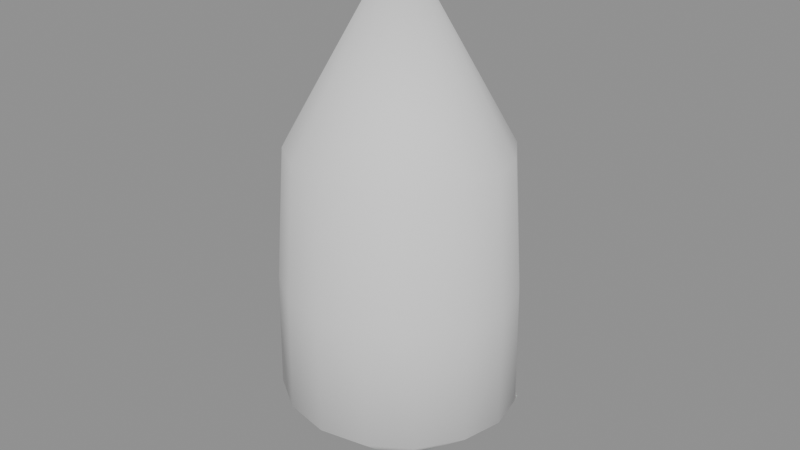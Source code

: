 # Source: b_build06_b_hit.blend  (saved by Blender 5.2.45; exported with 4.5.12 LTS)
import bpy
from mathutils import Matrix  # noqa: F401  (used for matrix-valued properties, if any)

bpy.ops.wm.read_factory_settings(use_empty=True)
scene = bpy.context.scene
scene.name = 'Scene'

# ---- collections
col_b_build06_b_hit = bpy.data.collections.new('b_build06_b_hit'); scene.collection.children.link(col_b_build06_b_hit)

# ---- materials (node trees are filled in below, after node groups)
mat_b_build06_b_hit_mat_0 = bpy.data.materials.new('b_build06_b_hit_mat_0')

# ---- material node trees
mat_b_build06_b_hit_mat_0.use_nodes = True; mat_b_build06_b_hit_mat_0.node_tree.nodes.clear()
_N = mat_b_build06_b_hit_mat_0.node_tree.nodes; _L = mat_b_build06_b_hit_mat_0.node_tree.links
n0 = _N.new('ShaderNodeBsdfPrincipled'); n0.name = 'Principled BSDF'; n0.location = (-200, 100)
n0.inputs[2].default_value = 0.8
n0.inputs[10].default_value = 0.005
n1 = _N.new('ShaderNodeOutputMaterial'); n1.name = 'Material Output'; n1.location = (200, 100)
_L.new(n0.outputs[0], n1.inputs[0])
n1.is_active_output = True

# ---- meshes
me_b_build06_b_hit_mesh_0 = bpy.data.meshes.new('b_build06_b_hit_mesh_0')
me_b_build06_b_hit_mesh_0.from_pydata([(0.0, 0.0, -16.9), (-9.701, -9.066, -5.229), (-12.68, -4.615, -5.229), (0.0, 0.0, -16.9), (9.701, 9.066, -5.229), (12.68, 4.615, -5.229), (5.25, 12.04, -5.229), (-5.25, -12.04, -5.229), (6e-07, 13.08, -5.229), (6e-07, -13.08, -5.229), (-13.72, 0.0, -5.229), (13.72, 0.0, -5.229), (1.35e-06, -11.87, 23.28), (0.0, 0.0, 44.97), (-4.773, -10.92, 23.28), (1.35e-06, 11.87, 23.28), (0.0, 0.0, 44.97), (4.773, 10.92, 23.28), (-8.819, 8.219, 23.28), (-11.52, 4.173, 23.28), (0.0, 0.0, 44.97), (8.819, -8.219, 23.28), (11.52, -4.173, 23.28), (0.0, 0.0, 44.97), (0.0, 0.0, 44.97), (-8.819, -8.219, 23.28), (0.0, 0.0, 44.97), (8.819, 8.219, 23.28), (-12.47, 0.0, 23.28), (0.0, 0.0, 44.97), (12.47, 0.0, 23.28), (0.0, 0.0, 44.97), (12.68, -4.615, -5.229), (9.701, -9.066, -5.229), (-12.68, 4.615, -5.229), (-9.701, 9.066, -5.229), (0.0, 0.0, 44.97), (-11.52, -4.173, 23.28), (0.0, 0.0, 44.97), (11.52, 4.173, 23.28), (4.773, -10.92, 23.28), (0.0, 0.0, 44.97), (-4.773, 10.92, 23.28), (0.0, 0.0, 44.97), (5.25, -12.04, -5.229), (-5.25, 12.04, -5.229), (0.0, 0.0, 44.97), (0.0, 0.0, 44.97), (0.0, 0.0, 44.97), (0.0, 0.0, 44.97), (-12.47, -4.566, 8.26), (-9.546, -8.946, 8.26), (12.47, 4.566, 8.26), (9.546, 8.946, 8.26), (6e-07, 12.9, 8.26), (-5.166, 11.87, 8.26), (6e-07, -12.9, 8.26), (5.166, -11.87, 8.26), (-13.5, 0.0, 8.26), (13.5, 0.0, 8.26), (-9.546, 8.946, 8.26), (9.546, -8.946, 8.26), (-12.47, 4.566, 8.26), (12.47, -4.566, 8.26), (5.166, 11.87, 8.26), (-5.166, -11.87, 8.26)], [], [(0, 1, 2), (3, 4, 5), (3, 6, 4), (0, 7, 1), (3, 8, 6), (0, 9, 7), (0, 2, 10), (3, 5, 11), (12, 13, 14), (15, 16, 17), (18, 19, 20), (21, 22, 23), (14, 24, 25), (17, 26, 27), (19, 28, 29), (22, 30, 31), (32, 33, 0), (34, 35, 3), (10, 34, 3), (11, 32, 0), (25, 36, 37), (27, 38, 39), (40, 21, 41), (42, 18, 43), (33, 44, 0), (35, 45, 3), (15, 42, 46), (12, 40, 47), (37, 48, 28), (39, 49, 30), (44, 9, 0), (45, 8, 3), (50, 51, 37), (52, 53, 39), (15, 54, 55), (12, 56, 57), (58, 50, 28), (59, 52, 30), (42, 55, 60), (40, 57, 61), (19, 18, 62), (22, 21, 63), (54, 15, 17), (56, 12, 14), (28, 19, 58), (30, 22, 59), (18, 60, 62), (21, 61, 63), (53, 64, 27), (51, 65, 25), (21, 40, 61), (65, 14, 25), (64, 17, 27), (18, 42, 60), (19, 62, 58), (22, 63, 59), (51, 25, 37), (53, 27, 39), (10, 2, 58), (11, 5, 59), (58, 62, 10), (59, 63, 11), (5, 4, 52), (2, 1, 50), (63, 61, 32), (62, 60, 34), (64, 54, 17), (65, 56, 14), (61, 33, 32), (60, 35, 34), (42, 15, 55), (40, 12, 57), (57, 44, 33), (55, 45, 35), (4, 53, 52), (1, 51, 50), (56, 9, 44), (54, 8, 45), (50, 37, 28), (52, 39, 30), (6, 64, 53), (7, 65, 51), (8, 54, 64), (9, 56, 65), (62, 34, 10), (63, 32, 11), (2, 50, 58), (5, 52, 59), (4, 6, 53), (1, 7, 51), (61, 57, 33), (60, 55, 35), (6, 8, 64), (7, 9, 65), (57, 56, 44), (55, 54, 45), (18, 20, 43), (36, 48, 37), (13, 24, 14), (40, 41, 47), (15, 46, 16), (21, 23, 41), (26, 38, 27), (12, 47, 13), (24, 36, 25), (38, 49, 39), (16, 26, 17), (22, 31, 23), (19, 29, 20), (48, 29, 28), (49, 31, 30), (42, 43, 46)])
me_b_build06_b_hit_mesh_0.polygons.foreach_set('use_smooth', [True] * 112)
_uv = me_b_build06_b_hit_mesh_0.uv_layers.new(name='UVMap')
_uv.uv.foreach_set('vector', [0.0, 1.0, 0.0, 1.0, 0.0, 1.0, 0.0, 1.0, 0.0, 1.0, 0.0, 1.0, 0.0, 1.0, 0.0, 1.0, 0.0, 1.0, 0.0, 1.0, 0.0, 1.0, 0.0, 1.0, 0.0, 1.0, 0.0, 1.0, 0.0, 1.0, 0.0, 1.0, 0.0, 1.0, 0.0, 1.0, 0.0, 1.0, 0.0, 1.0, 0.0, 1.0, 0.0, 1.0, 0.0, 1.0, 0.0, 1.0, 0.0, 1.0, 0.0, 1.0, 0.0, 1.0, 0.0, 1.0, 0.0, 1.0, 0.0, 1.0, 0.0, 1.0, 0.0, 1.0, 0.0, 1.0, 0.0, 1.0, 0.0, 1.0, 0.0, 1.0, 0.0, 1.0, 0.0, 1.0, 0.0, 1.0, 0.0, 1.0, 0.0, 1.0, 0.0, 1.0, 0.0, 1.0, 0.0, 1.0, 0.0, 1.0, 0.0, 1.0, 0.0, 1.0, 0.0, 1.0, 0.0, 1.0, 0.0, 1.0, 0.0, 1.0, 0.0, 1.0, 0.0, 1.0, 0.0, 1.0, 0.0, 1.0, 0.0, 1.0, 0.0, 1.0, 0.0, 1.0, 0.0, 1.0, 0.0, 1.0, 0.0, 1.0, 0.0, 1.0, 0.0, 1.0, 0.0, 1.0, 0.0, 1.0, 0.0, 1.0, 0.0, 1.0, 0.0, 1.0, 0.0, 1.0, 0.0, 1.0, 0.0, 1.0, 0.0, 1.0, 0.0, 1.0, 0.0, 1.0, 0.0, 1.0, 0.0, 1.0, 0.0, 1.0, 0.0, 1.0, 0.0, 1.0, 0.0, 1.0, 0.0, 1.0, 0.0, 1.0, 0.0, 1.0, 0.0, 1.0, 0.0, 1.0, 0.0, 1.0, 0.0, 1.0, 0.0, 1.0, 0.0, 1.0, 0.0, 1.0, 0.0, 1.0, 0.0, 1.0, 0.0, 1.0, 0.0, 1.0, 0.0, 1.0, 0.0, 1.0, 0.0, 1.0, 0.0, 1.0, 0.0, 1.0, 0.0, 1.0, 0.0, 1.0, 0.0, 1.0, 0.0, 1.0, 0.0, 1.0, 0.0, 1.0, 0.0, 1.0, 0.0, 1.0, 0.0, 1.0, 0.0, 1.0, 0.0, 1.0, 0.0, 1.0, 0.0, 1.0, 0.0, 1.0, 0.0, 1.0, 0.0, 1.0, 0.0, 1.0, 0.0, 1.0, 0.0, 1.0, 0.0, 1.0, 0.0, 1.0, 0.0, 1.0, 0.0, 1.0, 0.0, 1.0, 0.0, 1.0, 0.0, 1.0, 0.0, 1.0, 0.0, 1.0, 0.0, 1.0, 0.0, 1.0, 0.0, 1.0, 0.0, 1.0, 0.0, 1.0, 0.0, 1.0, 0.0, 1.0, 0.0, 1.0, 0.0, 1.0, 0.0, 1.0, 0.0, 1.0, 0.0, 1.0, 0.0, 1.0, 0.0, 1.0, 0.0, 1.0, 0.0, 1.0, 0.0, 1.0, 0.0, 1.0, 0.0, 1.0, 0.0, 1.0, 0.0, 1.0, 0.0, 1.0, 0.0, 1.0, 0.0, 1.0, 0.0, 1.0, 0.0, 1.0, 0.0, 1.0, 0.0, 1.0, 0.0, 1.0, 0.0, 1.0, 0.0, 1.0, 0.0, 1.0, 0.0, 1.0, 0.0, 1.0, 0.0, 1.0, 0.0, 1.0, 0.0, 1.0, 0.0, 1.0, 0.0, 1.0, 0.0, 1.0, 0.0, 1.0, 0.0, 1.0, 0.0, 1.0, 0.0, 1.0, 0.0, 1.0, 0.0, 1.0, 0.0, 1.0, 0.0, 1.0, 0.0, 1.0, 0.0, 1.0, 0.0, 1.0, 0.0, 1.0, 0.0, 1.0, 0.0, 1.0, 0.0, 1.0, 0.0, 1.0, 0.0, 1.0, 0.0, 1.0, 0.0, 1.0, 0.0, 1.0, 0.0, 1.0, 0.0, 1.0, 0.0, 1.0, 0.0, 1.0, 0.0, 1.0, 0.0, 1.0, 0.0, 1.0, 0.0, 1.0, 0.0, 1.0, 0.0, 1.0, 0.0, 1.0, 0.0, 1.0, 0.0, 1.0, 0.0, 1.0, 0.0, 1.0, 0.0, 1.0, 0.0, 1.0, 0.0, 1.0, 0.0, 1.0, 0.0, 1.0, 0.0, 1.0, 0.0, 1.0, 0.0, 1.0, 0.0, 1.0, 0.0, 1.0, 0.0, 1.0, 0.0, 1.0, 0.0, 1.0, 0.0, 1.0, 0.0, 1.0, 0.0, 1.0, 0.0, 1.0, 0.0, 1.0, 0.0, 1.0, 0.0, 1.0, 0.0, 1.0, 0.0, 1.0, 0.0, 1.0, 0.0, 1.0, 0.0, 1.0, 0.0, 1.0, 0.0, 1.0, 0.0, 1.0, 0.0, 1.0, 0.0, 1.0, 0.0, 1.0, 0.0, 1.0, 0.0, 1.0, 0.0, 1.0, 0.0, 1.0, 0.0, 1.0, 0.0, 1.0, 0.0, 1.0, 0.0, 1.0, 0.0, 1.0, 0.0, 1.0, 0.0, 1.0, 0.0, 1.0, 0.0, 1.0, 0.0, 1.0, 0.0, 1.0, 0.0, 1.0, 0.0, 1.0, 0.0, 1.0, 0.0, 1.0, 0.0, 1.0, 0.0, 1.0, 0.0, 1.0, 0.0, 1.0, 0.0, 1.0, 0.0, 1.0, 0.0, 1.0, 0.0, 1.0, 0.0, 1.0, 0.0, 1.0, 0.0, 1.0, 0.0, 1.0, 0.0, 1.0, 0.0, 1.0, 0.0, 1.0, 0.0, 1.0, 0.0, 1.0, 0.0, 1.0, 0.0, 1.0, 0.0, 1.0, 0.0, 1.0, 0.0, 1.0, 0.0, 1.0, 0.0, 1.0, 0.0, 1.0, 0.0, 1.0, 0.0, 1.0, 0.0, 1.0, 0.0, 1.0, 0.0, 1.0, 0.0, 1.0, 0.0, 1.0, 0.0, 1.0, 0.0, 1.0, 0.0, 1.0, 0.0, 1.0, 0.0, 1.0, 0.0, 1.0, 0.0, 1.0, 0.0, 1.0, 0.0, 1.0, 0.0, 1.0, 0.0, 1.0, 0.0, 1.0, 0.0, 1.0, 0.0, 1.0, 0.0, 1.0, 0.0, 1.0, 0.0, 1.0, 0.0, 1.0, 0.0, 1.0, 0.0, 1.0, 0.0, 1.0, 0.0, 1.0, 0.0, 1.0, 0.0, 1.0, 0.0, 1.0, 0.0, 1.0, 0.0, 1.0, 0.0, 1.0, 0.0, 1.0, 0.0, 1.0, 0.0, 1.0, 0.0, 1.0, 0.0, 1.0, 0.0, 1.0, 0.0, 1.0, 0.0, 1.0, 0.0, 1.0, 0.0, 1.0, 0.0, 1.0, 0.0, 1.0, 0.0, 1.0, 0.0, 1.0, 0.0, 1.0, 0.0, 1.0, 0.0, 1.0, 0.0, 1.0, 0.0, 1.0, 0.0, 1.0, 0.0, 1.0, 0.0, 1.0, 0.0, 1.0, 0.0, 1.0])
me_b_build06_b_hit_mesh_0.materials.append(mat_b_build06_b_hit_mat_0)
me_b_build06_b_hit_mesh_0.update()
me_b_build06_b_hit_mesh_0.normals_split_custom_set([tuple(v) for v in zip(*[iter([-4.072e-05, -0.01253, -0.9999, -0.6488, -0.6492, -0.3971, -0.8464, -0.351, -0.4005, 4.072e-05, 0.01253, -0.9999, 0.6488, 0.6492, -0.3971, 0.8464, 0.351, -0.4005, 4.072e-05, 0.01253, -0.9999, 0.3515, 0.8489, -0.3948, 0.6488, 0.6492, -0.3971, -4.072e-05, -0.01253, -0.9999, -0.3515, -0.8489, -0.3948, -0.6488, -0.6492, -0.3971, 4.072e-05, 0.01253, -0.9999, -4.448e-07, 0.9191, -0.3939, 0.3515, 0.8489, -0.3948, -4.072e-05, -0.01253, -0.9999, 3.98e-07, -0.9191, -0.3939, -0.3515, -0.8489, -0.3948, -4.072e-05, -0.01253, -0.9999, -0.8464, -0.351, -0.4005, -0.9146, -7.574e-05, -0.4045, 4.072e-05, 0.01253, -0.9999, 0.8464, 0.351, -0.4005, 0.9146, 7.576e-05, -0.4045, -2.212e-06, -0.9259, 0.3778, -0.00618, -0.03107, 0.5903, -0.3543, -0.8554, 0.3778, 2.231e-06, 0.9259, 0.3778, 0.00618, 0.03107, 0.5903, 0.3543, 0.8554, 0.3778, -0.6546, 0.6547, 0.378, -0.8552, 0.3543, 0.3784, -0.02519, 0.01683, 0.5706, 0.6546, -0.6547, 0.378, 0.8552, -0.3543, 0.3784, 0.02519, -0.01683, 0.5706, -0.3543, -0.8554, 0.3778, -0.01644, -0.0246, 0.5533, -0.6546, -0.6546, 0.378, 0.3543, 0.8554, 0.3778, 0.01644, 0.0246, 0.5533, 0.6546, 0.6546, 0.378, -0.8552, 0.3543, 0.3784, -0.9255, 0.0001258, 0.3789, -0.02797, 0.006364, 0.6183, 0.8552, -0.3543, 0.3784, 0.9255, -0.0001258, 0.3789, 0.02797, -0.006364, 0.6183, 0.8464, -0.351, -0.4005, 0.6488, -0.6492, -0.3971, -4.072e-05, -0.01253, -0.9999, -0.8464, 0.351, -0.4005, -0.6488, 0.6492, -0.3971, 4.072e-05, 0.01253, -0.9999, -0.9146, -7.574e-05, -0.4045, -0.8464, 0.351, -0.4005, 4.072e-05, 0.01253, -0.9999, 0.9146, 7.576e-05, -0.4045, 0.8464, -0.351, -0.4005, -4.072e-05, -0.01253, -0.9999, -0.6546, -0.6546, 0.378, -0.02279, -0.01523, 0.5161, -0.8552, -0.3543, 0.3784, 0.6546, 0.6546, 0.378, 0.02279, 0.01523, 0.5161, 0.8552, 0.3543, 0.3784, 0.3543, -0.8554, 0.3778, 0.6546, -0.6547, 0.378, 0.01534, -0.02296, 0.5164, -0.3543, 0.8554, 0.3778, -0.6546, 0.6547, 0.378, -0.01534, 0.02296, 0.5164, 0.6488, -0.6492, -0.3971, 0.3515, -0.8489, -0.3948, -4.072e-05, -0.01253, -0.9999, -0.6488, 0.6492, -0.3971, -0.3515, 0.8489, -0.3948, 4.072e-05, 0.01253, -0.9999, 2.231e-06, 0.9259, 0.3778, -0.3543, 0.8554, 0.3778, -0.005794, 0.02913, 0.5534, -2.212e-06, -0.9259, 0.3778, 0.3543, -0.8554, 0.3778, 0.005794, -0.02913, 0.5534, -0.8552, -0.3543, 0.3784, -0.02558, -0.00582, 0.5655, -0.9255, 0.0001258, 0.3789, 0.8552, 0.3543, 0.3784, 0.02558, 0.00582, 0.5655, 0.9255, -0.0001258, 0.3789, 0.3515, -0.8489, -0.3948, 3.98e-07, -0.9191, -0.3939, -4.072e-05, -0.01253, -0.9999, -0.3515, 0.8489, -0.3948, -4.448e-07, 0.9191, -0.3939, 4.072e-05, 0.01253, -0.9999, -0.9203, -0.3812, 0.08735, -0.7044, -0.7044, 0.08694, -0.8552, -0.3543, 0.3784, 0.9203, 0.3812, 0.08735, 0.7044, 0.7044, 0.08694, 0.8552, 0.3543, 0.3784, 2.231e-06, 0.9259, 0.3778, 4.669e-06, 0.9962, 0.08657, -0.3812, 0.9204, 0.08667, -2.212e-06, -0.9259, 0.3778, -4.752e-06, -0.9962, 0.08657, 0.3812, -0.9204, 0.08667, -0.9961, -1.38e-07, 0.08786, -0.9203, -0.3812, 0.08735, -0.9255, 0.0001258, 0.3789, 0.9961, 1.426e-07, 0.08786, 0.9203, 0.3812, 0.08735, 0.9255, -0.0001258, 0.3789, -0.3543, 0.8554, 0.3778, -0.3812, 0.9204, 0.08667, -0.7044, 0.7044, 0.08694, 0.3543, -0.8554, 0.3778, 0.3812, -0.9204, 0.08667, 0.7044, -0.7044, 0.08694, -0.8552, 0.3543, 0.3784, -0.6546, 0.6547, 0.378, -0.9203, 0.3812, 0.08736, 0.8552, -0.3543, 0.3784, 0.6546, -0.6547, 0.378, 0.9203, -0.3812, 0.08736, 4.669e-06, 0.9962, 0.08657, 2.231e-06, 0.9259, 0.3778, 0.3543, 0.8554, 0.3778, -4.752e-06, -0.9962, 0.08657, -2.212e-06, -0.9259, 0.3778, -0.3543, -0.8554, 0.3778, -0.9255, 0.0001258, 0.3789, -0.8552, 0.3543, 0.3784, -0.9961, -1.38e-07, 0.08786, 0.9255, -0.0001258, 0.3789, 0.8552, -0.3543, 0.3784, 0.9961, 1.426e-07, 0.08786, -0.6546, 0.6547, 0.378, -0.7044, 0.7044, 0.08694, -0.9203, 0.3812, 0.08736, 0.6546, -0.6547, 0.378, 0.7044, -0.7044, 0.08694, 0.9203, -0.3812, 0.08736, 0.7044, 0.7044, 0.08694, 0.3812, 0.9204, 0.08667, 0.6546, 0.6546, 0.378, -0.7044, -0.7044, 0.08694, -0.3812, -0.9204, 0.08667, -0.6546, -0.6546, 0.378, 0.6546, -0.6547, 0.378, 0.3543, -0.8554, 0.3778, 0.7044, -0.7044, 0.08694, -0.3812, -0.9204, 0.08667, -0.3543, -0.8554, 0.3778, -0.6546, -0.6546, 0.378, 0.3812, 0.9204, 0.08667, 0.3543, 0.8554, 0.3778, 0.6546, 0.6546, 0.378, -0.6546, 0.6547, 0.378, -0.3543, 0.8554, 0.3778, -0.7044, 0.7044, 0.08694, -0.8552, 0.3543, 0.3784, -0.9203, 0.3812, 0.08736, -0.9961, -1.38e-07, 0.08786, 0.8552, -0.3543, 0.3784, 0.9203, -0.3812, 0.08736, 0.9961, 1.426e-07, 0.08786, -0.7044, -0.7044, 0.08694, -0.6546, -0.6546, 0.378, -0.8552, -0.3543, 0.3784, 0.7044, 0.7044, 0.08694, 0.6546, 0.6546, 0.378, 0.8552, 0.3543, 0.3784, -0.9146, -7.574e-05, -0.4045, -0.8464, -0.351, -0.4005, -0.9961, -1.38e-07, 0.08786, 0.9146, 7.576e-05, -0.4045, 0.8464, 0.351, -0.4005, 0.9961, 1.426e-07, 0.08786, -0.9961, -1.38e-07, 0.08786, -0.9203, 0.3812, 0.08736, -0.9146, -7.574e-05, -0.4045, 0.9961, 1.426e-07, 0.08786, 0.9203, -0.3812, 0.08736, 0.9146, 7.576e-05, -0.4045, 0.8464, 0.351, -0.4005, 0.6488, 0.6492, -0.3971, 0.9203, 0.3812, 0.08735, -0.8464, -0.351, -0.4005, -0.6488, -0.6492, -0.3971, -0.9203, -0.3812, 0.08735, 0.9203, -0.3812, 0.08736, 0.7044, -0.7044, 0.08694, 0.8464, -0.351, -0.4005, -0.9203, 0.3812, 0.08736, -0.7044, 0.7044, 0.08694, -0.8464, 0.351, -0.4005, 0.3812, 0.9204, 0.08667, 4.669e-06, 0.9962, 0.08657, 0.3543, 0.8554, 0.3778, -0.3812, -0.9204, 0.08667, -4.752e-06, -0.9962, 0.08657, -0.3543, -0.8554, 0.3778, 0.7044, -0.7044, 0.08694, 0.6488, -0.6492, -0.3971, 0.8464, -0.351, -0.4005, -0.7044, 0.7044, 0.08694, -0.6488, 0.6492, -0.3971, -0.8464, 0.351, -0.4005, -0.3543, 0.8554, 0.3778, 2.231e-06, 0.9259, 0.3778, -0.3812, 0.9204, 0.08667, 0.3543, -0.8554, 0.3778, -2.212e-06, -0.9259, 0.3778, 0.3812, -0.9204, 0.08667, 0.3812, -0.9204, 0.08667, 0.3515, -0.8489, -0.3948, 0.6488, -0.6492, -0.3971, -0.3812, 0.9204, 0.08667, -0.3515, 0.8489, -0.3948, -0.6488, 0.6492, -0.3971, 0.6488, 0.6492, -0.3971, 0.7044, 0.7044, 0.08694, 0.9203, 0.3812, 0.08735, -0.6488, -0.6492, -0.3971, -0.7044, -0.7044, 0.08694, -0.9203, -0.3812, 0.08735, -4.752e-06, -0.9962, 0.08657, 3.98e-07, -0.9191, -0.3939, 0.3515, -0.8489, -0.3948, 4.669e-06, 0.9962, 0.08657, -4.448e-07, 0.9191, -0.3939, -0.3515, 0.8489, -0.3948, -0.9203, -0.3812, 0.08735, -0.8552, -0.3543, 0.3784, -0.9255, 0.0001258, 0.3789, 0.9203, 0.3812, 0.08735, 0.8552, 0.3543, 0.3784, 0.9255, -0.0001258, 0.3789, 0.3515, 0.8489, -0.3948, 0.3812, 0.9204, 0.08667, 0.7044, 0.7044, 0.08694, -0.3515, -0.8489, -0.3948, -0.3812, -0.9204, 0.08667, -0.7044, -0.7044, 0.08694, -4.448e-07, 0.9191, -0.3939, 4.669e-06, 0.9962, 0.08657, 0.3812, 0.9204, 0.08667, 3.98e-07, -0.9191, -0.3939, -4.752e-06, -0.9962, 0.08657, -0.3812, -0.9204, 0.08667, -0.9203, 0.3812, 0.08736, -0.8464, 0.351, -0.4005, -0.9146, -7.574e-05, -0.4045, 0.9203, -0.3812, 0.08736, 0.8464, -0.351, -0.4005, 0.9146, 7.576e-05, -0.4045, -0.8464, -0.351, -0.4005, -0.9203, -0.3812, 0.08735, -0.9961, -1.38e-07, 0.08786, 0.8464, 0.351, -0.4005, 0.9203, 0.3812, 0.08735, 0.9961, 1.426e-07, 0.08786, 0.6488, 0.6492, -0.3971, 0.3515, 0.8489, -0.3948, 0.7044, 0.7044, 0.08694, -0.6488, -0.6492, -0.3971, -0.3515, -0.8489, -0.3948, -0.7044, -0.7044, 0.08694, 0.7044, -0.7044, 0.08694, 0.3812, -0.9204, 0.08667, 0.6488, -0.6492, -0.3971, -0.7044, 0.7044, 0.08694, -0.3812, 0.9204, 0.08667, -0.6488, 0.6492, -0.3971, 0.3515, 0.8489, -0.3948, -4.448e-07, 0.9191, -0.3939, 0.3812, 0.9204, 0.08667, -0.3515, -0.8489, -0.3948, 3.98e-07, -0.9191, -0.3939, -0.3812, -0.9204, 0.08667, 0.3812, -0.9204, 0.08667, -4.752e-06, -0.9962, 0.08657, 0.3515, -0.8489, -0.3948, -0.3812, 0.9204, 0.08667, 4.669e-06, 0.9962, 0.08657, -0.3515, 0.8489, -0.3948, -0.6546, 0.6547, 0.378, -0.02519, 0.01683, 0.5706, -0.01534, 0.02296, 0.5164, -0.02279, -0.01523, 0.5161, -0.02558, -0.00582, 0.5655, -0.8552, -0.3543, 0.3784, -0.00618, -0.03107, 0.5903, -0.01644, -0.0246, 0.5533, -0.3543, -0.8554, 0.3778, 0.3543, -0.8554, 0.3778, 0.01534, -0.02296, 0.5164, 0.005794, -0.02913, 0.5534, 2.231e-06, 0.9259, 0.3778, -0.005794, 0.02913, 0.5534, 0.00618, 0.03107, 0.5903, 0.6546, -0.6547, 0.378, 0.02519, -0.01683, 0.5706, 0.01534, -0.02296, 0.5164, 0.01644, 0.0246, 0.5533, 0.02279, 0.01523, 0.5161, 0.6546, 0.6546, 0.378, -2.212e-06, -0.9259, 0.3778, 0.005794, -0.02913, 0.5534, -0.00618, -0.03107, 0.5903, -0.01644, -0.0246, 0.5533, -0.02279, -0.01523, 0.5161, -0.6546, -0.6546, 0.378, 0.02279, 0.01523, 0.5161, 0.02558, 0.00582, 0.5655, 0.8552, 0.3543, 0.3784, 0.00618, 0.03107, 0.5903, 0.01644, 0.0246, 0.5533, 0.3543, 0.8554, 0.3778, 0.8552, -0.3543, 0.3784, 0.02797, -0.006364, 0.6183, 0.02519, -0.01683, 0.5706, -0.8552, 0.3543, 0.3784, -0.02797, 0.006364, 0.6183, -0.02519, 0.01683, 0.5706, -0.02558, -0.00582, 0.5655, -0.02797, 0.006364, 0.6183, -0.9255, 0.0001258, 0.3789, 0.02558, 0.00582, 0.5655, 0.02797, -0.006364, 0.6183, 0.9255, -0.0001258, 0.3789, -0.3543, 0.8554, 0.3778, -0.01534, 0.02296, 0.5164, -0.005794, 0.02913, 0.5534])] * 3)])
arm_b_build06_b_hit_skeleton = bpy.data.armatures.new('b_build06_b_hit_skeleton')  # bones are not reproduced

# ---- objects
ob_b_build06_b_hit_rig = bpy.data.objects.new('b_build06_b_hit_rig', arm_b_build06_b_hit_skeleton)
ob_b_build06_b_hit_mesh_0 = bpy.data.objects.new('b_build06_b_hit_mesh_0', me_b_build06_b_hit_mesh_0)

# ---- transforms, parenting, visibility, modifiers, constraints
ob_b_build06_b_hit_rig.location = (0.0, 0.0, 0.0)
ob_b_build06_b_hit_rig.show_in_front = True
ob_b_build06_b_hit_mesh_0.parent = ob_b_build06_b_hit_rig
ob_b_build06_b_hit_mesh_0.location = (0.0, 0.0, 0.0)
_vg = ob_b_build06_b_hit_mesh_0.vertex_groups.new(name='bmerge3')
_vg.add([0, 1, 2, 3, 4, 5, 6, 7, 8, 9, 10, 11, 12, 13, 14, 15, 16, 17, 18, 19, 20, 21, 22, 23, 24, 25, 26, 27, 28, 29, 30, 31, 32, 33, 34, 35, 36, 37, 38, 39, 40, 41, 42, 43, 44, 45, 46, 47, 48, 49, 50, 51, 52, 53, 54, 55, 56, 57, 58, 59, 60, 61, 62, 63, 64, 65], 1.0, 'REPLACE')
_m = ob_b_build06_b_hit_mesh_0.modifiers.new('FEZ skin', 'ARMATURE')
_m.object = ob_b_build06_b_hit_rig

# ---- collection membership
scene.collection.objects.link(ob_b_build06_b_hit_rig)
col_b_build06_b_hit.objects.link(ob_b_build06_b_hit_mesh_0)

# ---- scene / render settings (as saved in the file)
scene.frame_start = 1; scene.frame_end = 250; scene.frame_set(1)
scene.render.engine = 'BLENDER_EEVEE_NEXT'
scene.render.bake_bias = 0.0
scene.render.bake_samples = 0
scene.render.compositor_device = 'GPU'
scene.eevee.use_volume_custom_range = False
scene.eevee.fast_gi_thickness_near = 0.1
scene.eevee.fast_gi_thickness_far = 0.0
scene.eevee.ray_tracing_options.screen_trace_thickness = 0.1
bpy.context.view_layer.update()

# ---- added for rendering (the .blend has no active camera and no usable light): camera, sun + grey world if the file has none
cam_auto = bpy.data.cameras.new('AutoCamera')
cam_auto.lens = 50.0
cam_auto.sensor_width = 36.0
cam_auto.clip_end = 1178.23
ob_auto_camera = bpy.data.objects.new('AutoCamera', cam_auto)
scene.collection.objects.link(ob_auto_camera)
ob_auto_camera.location = (67.1359, -80.5631, 67.742)
ob_auto_camera.rotation_euler = (1.09748, -7.21219e-08, 0.694738)
scene.camera = ob_auto_camera
light_auto_sun = bpy.data.lights.new('AutoSun', 'SUN')
light_auto_sun.energy = 3.0
light_auto_sun.angle = 0.0523599
ob_auto_sun = bpy.data.objects.new('AutoSun', light_auto_sun)
scene.collection.objects.link(ob_auto_sun)
ob_auto_sun.rotation_euler = (0.872665, 0.174533, 0.523599)
if scene.world is None:
    world_auto = bpy.data.worlds.new('AutoWorld')
    world_auto.color = (0.3, 0.3, 0.3)
    scene.world = world_auto
bpy.context.view_layer.update()
